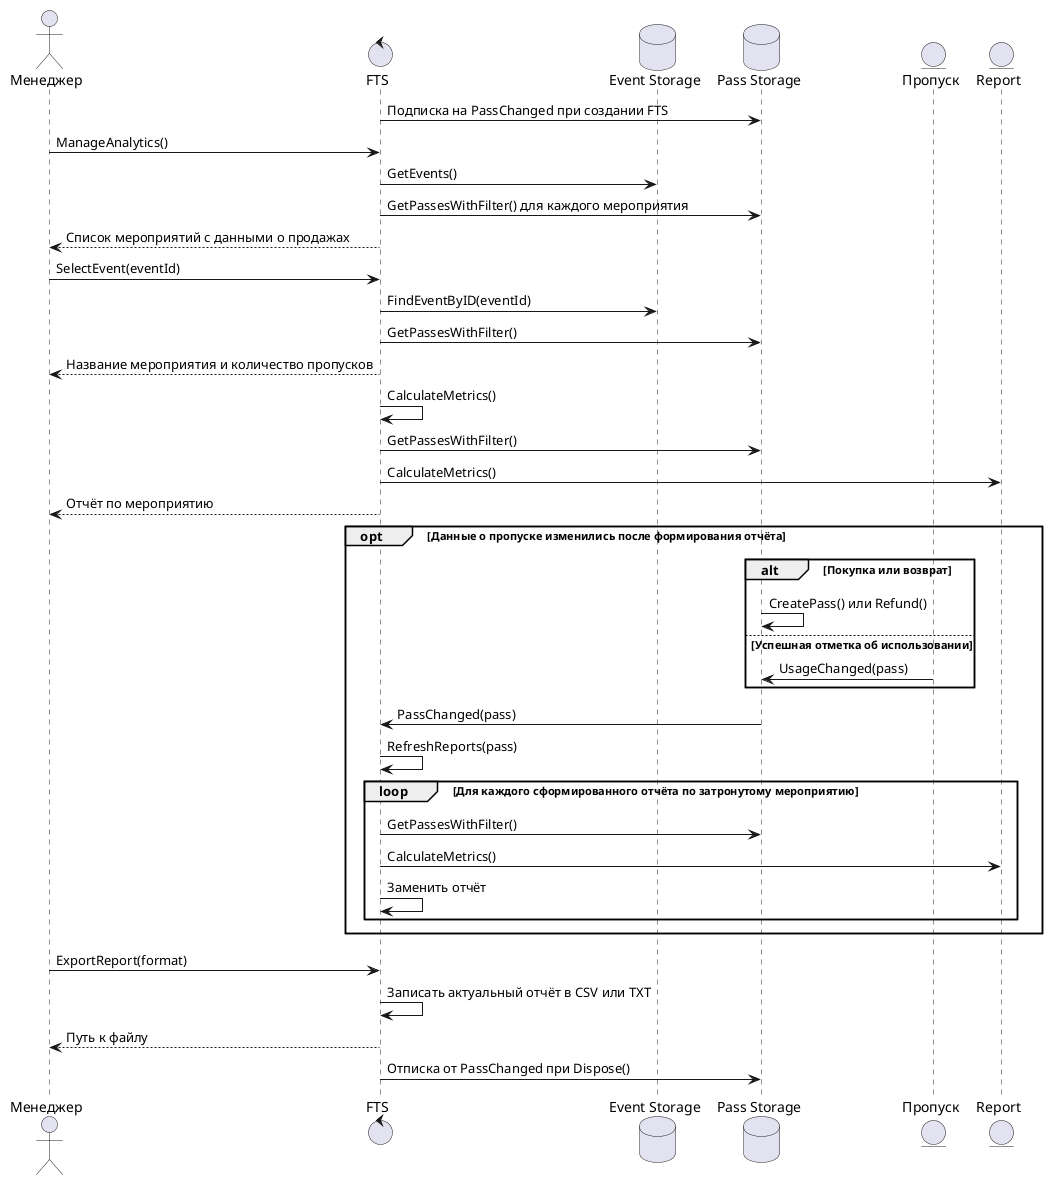

The diagram above was rendered by PlantUML. Its source (embedded in the PNG):
@startuml
actor "Менеджер" as Manager
control "FTS" as FTS
database "Event Storage" as EventStorage
database "Pass Storage" as PassStorage
entity "Пропуск" as Pass
entity "Report" as Report

FTS -> PassStorage : Подписка на PassChanged при создании FTS

Manager -> FTS : ManageAnalytics()
FTS -> EventStorage : GetEvents()
FTS -> PassStorage : GetPassesWithFilter() для каждого мероприятия
FTS --> Manager : Список мероприятий с данными о продажах

Manager -> FTS : SelectEvent(eventId)
FTS -> EventStorage : FindEventByID(eventId)
FTS -> PassStorage : GetPassesWithFilter()
FTS --> Manager : Название мероприятия и количество пропусков

FTS -> FTS : CalculateMetrics()
FTS -> PassStorage : GetPassesWithFilter()
FTS -> Report : CalculateMetrics()
FTS --> Manager : Отчёт по мероприятию

opt Данные о пропуске изменились после формирования отчёта
    alt Покупка или возврат
        PassStorage -> PassStorage : CreatePass() или Refund()
    else Успешная отметка об использовании
        Pass -> PassStorage : UsageChanged(pass)
    end
    PassStorage -> FTS : PassChanged(pass)
    FTS -> FTS : RefreshReports(pass)
    loop Для каждого сформированного отчёта по затронутому мероприятию
        FTS -> PassStorage : GetPassesWithFilter()
        FTS -> Report : CalculateMetrics()
        FTS -> FTS : Заменить отчёт
    end
end

Manager -> FTS : ExportReport(format)
FTS -> FTS : Записать актуальный отчёт в CSV или TXT
FTS --> Manager : Путь к файлу

FTS -> PassStorage : Отписка от PassChanged при Dispose()
@enduml